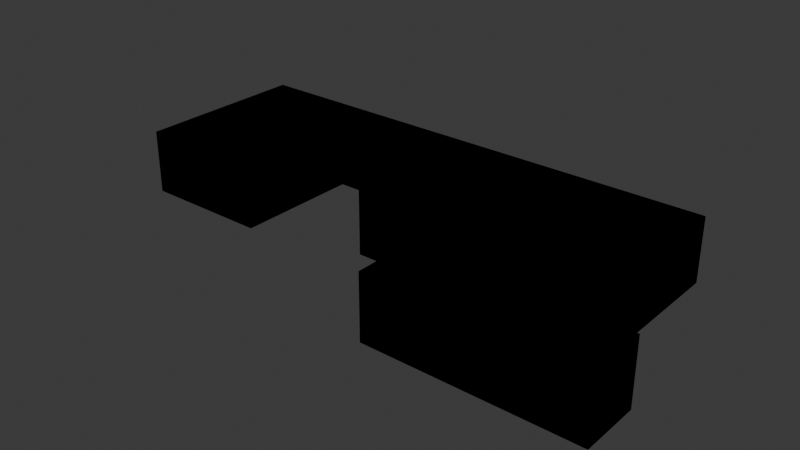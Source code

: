 # Source: testroom.blend  (saved by Blender 4.0.36; exported with 4.5.12 LTS)
import bpy
from mathutils import Matrix  # noqa: F401  (used for matrix-valued properties, if any)

bpy.ops.wm.read_factory_settings(use_empty=True)
scene = bpy.context.scene
scene.name = 'Scene'

# ---- images (referenced by path relative to the original .blend; pixels are not part of the script)
import os
ASSET_DIR = os.environ.get("B2B_ASSET_DIR", "")  # directory of the original .blend (textures are referenced by path, not embedded)
HERE = os.path.dirname(os.path.abspath(__file__))  # packed textures are extracted next to this script under _unpacked/

def load_image(name, relpath, width, height, colorspace="sRGB"):
    """Load a texture the original file referenced (path relative to the .blend, or extracted next to this script)."""
    p = next((c for c in (os.path.join(HERE, relpath), os.path.join(ASSET_DIR, relpath)) if relpath and os.path.exists(c)), "")
    if p:
        img = bpy.data.images.load(p, check_existing=True)
        img.name = name
    else:  # same state as the original file: an image datablock whose file is absent (Cycles renders it pink)
        img = bpy.data.images.new(name, width, height)
        img.source = "FILE"
        img.filepath = "//" + (relpath or name)
    img.colorspace_settings.name = colorspace
    return img
img_second_png = load_image('second.png', '', 1024, 1024, 'sRGB')
img_cutefirst_png = load_image('cutefirst.png', '', 1024, 1024, 'sRGB')

# ---- materials (node trees are filled in below, after node groups)
mat_flat = bpy.data.materials.new('flat')
mat_flat.alpha_threshold = 0.2
mat_flat.use_transparency_overlap = False
mat_flat.show_transparent_back = False
mat_flat.use_backface_culling = True
mat_flat.preview_render_type = 'FLAT'

# ---- node groups
ng_fogblender_off = bpy.data.node_groups.new('FogBlender_Off', 'ShaderNodeTree')
_N = ng_fogblender_off.nodes; _L = ng_fogblender_off.links
ng_calcfog = bpy.data.node_groups.new('CalcFog', 'ShaderNodeTree')
_N = ng_calcfog.nodes; _L = ng_calcfog.links
ng_3_point_lerp = bpy.data.node_groups.new('3 Point Lerp', 'ShaderNodeTree')
_N = ng_3_point_lerp.nodes; _L = ng_3_point_lerp.links
ng_cycle = bpy.data.node_groups.new('Cycle', 'ShaderNodeTree')
_N = ng_cycle.nodes; _L = ng_cycle.links
ng_f3dnoise_nonanimated = bpy.data.node_groups.new('F3DNoise_NonAnimated', 'ShaderNodeTree')
_N = ng_f3dnoise_nonanimated.nodes; _L = ng_f3dnoise_nonanimated.links
ng_uv = bpy.data.node_groups.new('UV', 'ShaderNodeTree')
_N = ng_uv.nodes; _L = ng_uv.links
ng_combinerinputs = bpy.data.node_groups.new('CombinerInputs', 'ShaderNodeTree')
_N = ng_combinerinputs.nodes; _L = ng_combinerinputs.links
ng_output_1cycle_opa = bpy.data.node_groups.new('OUTPUT_1CYCLE_OPA', 'ShaderNodeTree')
_N = ng_output_1cycle_opa.nodes; _L = ng_output_1cycle_opa.links
ng_is_not_i = bpy.data.node_groups.new('Is not i', 'ShaderNodeTree')
_N = ng_is_not_i.nodes; _L = ng_is_not_i.links
ng_uv_basis_0 = bpy.data.node_groups.new('UV Basis 0', 'ShaderNodeTree')
_N = ng_uv_basis_0.nodes; _L = ng_uv_basis_0.links
ng_shdcol_v = bpy.data.node_groups.new('ShdCol_V', 'ShaderNodeTree')
_N = ng_shdcol_v.nodes; _L = ng_shdcol_v.links
ng_texturesettings_advanced = bpy.data.node_groups.new('TextureSettings_Advanced', 'ShaderNodeTree')
_N = ng_texturesettings_advanced.nodes; _L = ng_texturesettings_advanced.links
ng_sceneproperties = bpy.data.node_groups.new('SceneProperties', 'ShaderNodeTree')
_s = ng_sceneproperties.interface.new_socket(name='FogEnable', in_out='OUTPUT', socket_type='NodeSocketFloat')
_s = ng_sceneproperties.interface.new_socket(name='FogColor', in_out='OUTPUT', socket_type='NodeSocketColor')
_s = ng_sceneproperties.interface.new_socket(name='F3D_NearClip', in_out='OUTPUT', socket_type='NodeSocketFloat')
_s = ng_sceneproperties.interface.new_socket(name='F3D_FarClip', in_out='OUTPUT', socket_type='NodeSocketFloat')
_s = ng_sceneproperties.interface.new_socket(name='Blender_Game_Scale', in_out='OUTPUT', socket_type='NodeSocketFloat')
_s = ng_sceneproperties.interface.new_socket(name='FogNear', in_out='OUTPUT', socket_type='NodeSocketFloat')
_s = ng_sceneproperties.interface.new_socket(name='FogFar', in_out='OUTPUT', socket_type='NodeSocketFloat')
_s = ng_sceneproperties.interface.new_socket(name='ShadeColor', in_out='OUTPUT', socket_type='NodeSocketColor')
_s = ng_sceneproperties.interface.new_socket(name='AmbientColor', in_out='OUTPUT', socket_type='NodeSocketColor')
_s = ng_sceneproperties.interface.new_socket(name='LightDirection', in_out='OUTPUT', socket_type='NodeSocketVector')
_N = ng_sceneproperties.nodes; _L = ng_sceneproperties.links
n0 = _N.new('NodeGroupOutput'); n0.name = 'Group Output'; n0.location = (0, 0)
n0.inputs[0].default_value = 1.0
n0.inputs[1].default_value = (1.0, 1.0, 1.0, 1.0)
n0.inputs[2].default_value = 100.0
n0.inputs[3].default_value = 3e+04
n0.inputs[4].default_value = 100.0
n0.inputs[5].default_value = 985.0
n0.inputs[6].default_value = 1000.0
n0.inputs[7].default_value = (1.0, 1.0, 1.0, 1.0)
n0.inputs[8].default_value = (0.5, 0.5, 0.5, 1.0)
n0.inputs[9].default_value = (0.4082, -0.8165, 0.4082)
n0.is_active_output = True

# ---- material node trees
mat_flat.use_nodes = True; mat_flat.node_tree.nodes.clear()
_N = mat_flat.node_tree.nodes; _L = mat_flat.node_tree.links
n0 = _N.new('NodeReroute'); n0.name = 'Reroute.025'; n0.location = (-181, -415)
n0.width = 16
n1 = _N.new('NodeReroute'); n1.name = 'Reroute.021'; n1.location = (-182, -380)
n1.width = 16
n1.socket_idname = 'NodeSocketFloat'
n2 = _N.new('NodeReroute'); n2.name = 'Reroute.010'; n2.location = (745, 316)
n2.width = 16
n2.socket_idname = 'NodeSocketFloat'
n3 = _N.new('NodeReroute'); n3.name = 'Reroute.009'; n3.location = (769, 339)
n3.width = 16
n4 = _N.new('NodeReroute'); n4.name = 'Reroute.017'; n4.location = (815, -160)
n4.width = 16
n4.socket_idname = 'NodeSocketFloat'
n5 = _N.new('NodeReroute'); n5.name = 'Reroute.003'; n5.location = (746, -220)
n5.width = 16
n5.socket_idname = 'NodeSocketFloat'
n6 = _N.new('NodeReroute'); n6.name = 'Reroute.001'; n6.location = (815, 41)
n6.width = 16
n7 = _N.new('NodeReroute'); n7.name = 'Reroute.019'; n7.location = (791, -138)
n7.width = 16
n7.socket_idname = 'NodeSocketFloat'
n8 = _N.new('NodeReroute'); n8.name = 'GlobalFogColor'; n8.location = (768, -116)
n8.label = 'Global Fog Color'
n8.width = 16
n9 = _N.new('NodeReroute'); n9.name = 'Reroute.016'; n9.location = (815, -584)
n9.width = 16
n9.socket_idname = 'NodeSocketFloat'
n10 = _N.new('NodeReroute'); n10.name = 'Combined_C'; n10.location = (526, 84)
n10.label = 'Combined_C'
n10.width = 16
n11 = _N.new('NodeReroute'); n11.name = 'Combined_A'; n11.location = (526, -220)
n11.label = 'Combined_A'
n11.width = 16
n11.socket_idname = 'NodeSocketFloat'
n12 = _N.new('ShaderNodeGroup'); n12.name = 'FogBlender'; n12.location = (854, -6)
n12.node_tree = ng_fogblender_off
n13 = _N.new('NodeReroute'); n13.name = 'Reroute.043'; n13.location = (-193, 204)
n13.width = 16
n13.socket_idname = 'NodeSocketVector'
n14 = _N.new('NodeReroute'); n14.name = 'Reroute.042'; n14.location = (-216, 160)
n14.width = 16
n14.socket_idname = 'NodeSocketVector'
n15 = _N.new('NodeReroute'); n15.name = 'Reroute.011'; n15.location = (-168, 248)
n15.width = 16
n15.socket_idname = 'NodeSocketVector'
n16 = _N.new('NodeReroute'); n16.name = 'Reroute.038'; n16.location = (273, 438)
n16.width = 16
n17 = _N.new('NodeReroute'); n17.name = 'Reroute.037'; n17.location = (251, 416)
n17.width = 16
n17.socket_idname = 'NodeSocketFloat'
n18 = _N.new('NodeReroute'); n18.name = 'Reroute.006'; n18.location = (-80, 600)
n18.width = 16
n18.socket_idname = 'NodeSocketVector'
n19 = _N.new('NodeReroute'); n19.name = 'Reroute.026'; n19.location = (-100, 557)
n19.width = 16
n19.socket_idname = 'NodeSocketVector'
n20 = _N.new('NodeReroute'); n20.name = 'Reroute.027'; n20.location = (-120, 514)
n20.width = 16
n20.socket_idname = 'NodeSocketVector'
n21 = _N.new('NodeReroute'); n21.name = 'Reroute.035'; n21.location = (251, 665)
n21.width = 16
n21.socket_idname = 'NodeSocketFloat'
n22 = _N.new('NodeReroute'); n22.name = 'Reroute.036'; n22.location = (273, 686)
n22.width = 16
n23 = _N.new('NodeReroute'); n23.name = 'Reroute.028'; n23.location = (-267, 439)
n23.width = 16
n23.socket_idname = 'NodeSocketInt'
n24 = _N.new('NodeReroute'); n24.name = 'Reroute.048'; n24.location = (271, 285)
n24.width = 16
n25 = _N.new('NodeReroute'); n25.name = 'Reroute.046'; n25.location = (271, 334)
n25.width = 16
n26 = _N.new('NodeReroute'); n26.name = 'Reroute.047'; n26.location = (249, 264)
n26.width = 16
n26.socket_idname = 'NodeSocketFloat'
n27 = _N.new('NodeReroute'); n27.name = 'Reroute.045'; n27.location = (249, 312)
n27.width = 16
n27.socket_idname = 'NodeSocketFloat'
n28 = _N.new('NodeReroute'); n28.name = 'Reroute.039'; n28.location = (-267, 84)
n28.width = 16
n28.socket_idname = 'NodeSocketInt'
n29 = _N.new('NodeReroute'); n29.name = 'Reroute.052'; n29.location = (-241, 116)
n29.width = 16
n29.socket_idname = 'NodeSocketVector'
n30 = _N.new('NodeReroute'); n30.name = 'Reroute.005'; n30.location = (-168, 834)
n30.width = 16
n30.socket_idname = 'NodeSocketVector'
n31 = _N.new('NodeReroute'); n31.name = 'Reroute.041'; n31.location = (-193, 811)
n31.width = 16
n31.socket_idname = 'NodeSocketVector'
n32 = _N.new('NodeReroute'); n32.name = 'Reroute.040'; n32.location = (-216, 790)
n32.width = 16
n32.socket_idname = 'NodeSocketVector'
n33 = _N.new('NodeReroute'); n33.name = 'Reroute.012'; n33.location = (-267, 747)
n33.width = 16
n33.socket_idname = 'NodeSocketInt'
n34 = _N.new('NodeReroute'); n34.name = 'Reroute.051'; n34.location = (-241, 767)
n34.width = 16
n34.socket_idname = 'NodeSocketVector'
n35 = _N.new('NodeReroute'); n35.name = 'Reroute.013'; n35.location = (-80, 920)
n35.width = 16
n35.socket_idname = 'NodeSocketVector'
n36 = _N.new('NodeReroute'); n36.name = 'Reroute.002'; n36.location = (-100, 898)
n36.width = 16
n36.socket_idname = 'NodeSocketVector'
n37 = _N.new('NodeReroute'); n37.name = 'Reroute.022'; n37.location = (-120, 877)
n37.width = 16
n37.socket_idname = 'NodeSocketVector'
n38 = _N.new('NodeReroute'); n38.name = 'Reroute.049'; n38.location = (-144, 853)
n38.width = 16
n38.socket_idname = 'NodeSocketVector'
n39 = _N.new('NodeReroute'); n39.name = 'Reroute.060'; n39.location = (-314, 391)
n39.width = 16
n39.socket_idname = 'NodeSocketFloat'
n40 = _N.new('NodeReroute'); n40.name = 'Reroute.054'; n40.location = (-314, 701)
n40.width = 16
n40.socket_idname = 'NodeSocketFloat'
n41 = _N.new('NodeReroute'); n41.name = 'Reroute.053'; n41.location = (-292, 723)
n41.width = 16
n41.socket_idname = 'NodeSocketFloat'
n42 = _N.new('NodeReroute'); n42.name = 'Reroute.059'; n42.location = (-292, 414)
n42.width = 16
n42.socket_idname = 'NodeSocketFloat'
n43 = _N.new('NodeReroute'); n43.name = 'Reroute.055'; n43.location = (-337, 679)
n43.width = 16
n43.socket_idname = 'NodeSocketFloat'
n44 = _N.new('NodeReroute'); n44.name = 'Reroute.056'; n44.location = (-358, 657)
n44.width = 16
n44.socket_idname = 'NodeSocketFloat'
n45 = _N.new('NodeReroute'); n45.name = 'Reroute.058'; n45.location = (-337, 61)
n45.width = 16
n45.socket_idname = 'NodeSocketFloat'
n46 = _N.new('NodeReroute'); n46.name = 'Reroute.057'; n46.location = (-358, 39)
n46.width = 16
n46.socket_idname = 'NodeSocketFloat'
n47 = _N.new('NodeReroute'); n47.name = 'Reroute.050'; n47.location = (-144, 470)
n47.width = 16
n47.socket_idname = 'NodeSocketVector'
n48 = _N.new('NodeReroute'); n48.name = 'Reroute.014'; n48.location = (242, 63)
n48.width = 16
n48.socket_idname = 'NodeSocketFloat'
n49 = _N.new('NodeReroute'); n49.name = 'Reroute.008'; n49.location = (242, -327)
n49.width = 16
n49.socket_idname = 'NodeSocketFloat'
n50 = _N.new('ShaderNodeTexImage'); n50.name = 'Tex1_2'; n50.location = (-125, 213)
n50.label = 'Tex1 Sample 2'
n50.width = 140
n50.mute = True
n50.hide = True
n50.image = img_second_png
n50.interpolation = 'Closest'
n51 = _N.new('ShaderNodeTexImage'); n51.name = 'Tex1_3'; n51.location = (-125, 170)
n51.label = 'Tex1 Sample 3'
n51.width = 140
n51.mute = True
n51.hide = True
n51.image = img_second_png
n51.interpolation = 'Closest'
n52 = _N.new('ShaderNodeTexImage'); n52.name = 'Tex1_4'; n52.location = (-125, 126)
n52.label = 'Tex1 Sample 4'
n52.width = 140
n52.mute = True
n52.hide = True
n52.image = img_second_png
n52.interpolation = 'Closest'
n53 = _N.new('NodeReroute'); n53.name = 'Reroute.015'; n53.location = (242, -584)
n53.width = 16
n53.socket_idname = 'NodeSocketFloat'
n54 = _N.new('NodeReroute'); n54.name = 'ShadeColOut'; n54.location = (193, 130)
n54.label = 'Shade Out'
n54.width = 16
n55 = _N.new('NodeReroute'); n55.name = 'AmbientColOut'; n55.location = (217, 100)
n55.label = 'Ambient Out'
n55.width = 16
n56 = _N.new('ShaderNodeGroup'); n56.name = 'CalcFog'; n56.location = (42, -292)
n56.label = 'Calculate Fog'
n56.width = 166
n56.node_tree = ng_calcfog
n57 = _N.new('ShaderNodeOutputMaterial'); n57.name = 'Material Output F3D'; n57.location = (1381, 199)
n57.label = 'Material Output F3D'
n57.target = 'CYCLES'
n58 = _N.new('NodeReroute'); n58.name = 'Cycle C 2'; n58.location = (1044, 41)
n58.width = 16
n59 = _N.new('NodeReroute'); n59.name = 'Cycle 1 A'; n59.location = (745, 62)
n59.width = 16
n59.socket_idname = 'NodeSocketFloat'
n60 = _N.new('NodeReroute'); n60.name = 'Reroute.004'; n60.location = (769, 84)
n60.width = 16
n61 = _N.new('ShaderNodeGroup'); n61.name = '3 Point Lerp.001'; n61.location = (27, 369)
n61.label = '3 Point Lerp'
n61.mute = True
n61.node_tree = ng_3_point_lerp
n62 = _N.new('ShaderNodeGroup'); n62.name = 'Cycle_2'; n62.location = (583, 75)
n62.label = 'Cycle_2'
n62.node_tree = ng_cycle
n62.inputs[0].default_value = (0.0, 0.0, 0.0, 1.0)
n62.inputs[1].default_value = (0.0, 0.0, 0.0, 1.0)
n62.inputs[2].default_value = (0.0, 0.0, 0.0, 1.0)
n62.inputs[4].default_value = 0.0
n62.inputs[5].default_value = 0.0
n62.inputs[6].default_value = 0.0
n63 = _N.new('NodeReroute'); n63.name = 'Reroute.062'; n63.location = (271, -547)
n63.width = 16
n63.socket_idname = 'NodeSocketFloat'
n64 = _N.new('NodeReroute'); n64.name = 'Reroute.061'; n64.location = (271, -726)
n64.width = 16
n64.socket_idname = 'NodeSocketFloat'
n65 = _N.new('ShaderNodeGroup'); n65.name = 'F3DNoiseFactor'; n65.location = (17, -692)
n65.label = 'F3D Noise Factor'
n65.width = 217
n65.node_tree = ng_f3dnoise_nonanimated
n66 = _N.new('NodeReroute'); n66.name = 'Reroute.023'; n66.location = (768, -674)
n66.width = 16
n67 = _N.new('NodeReroute'); n67.name = 'Reroute.020'; n67.location = (791, -648)
n67.width = 16
n67.socket_idname = 'NodeSocketFloat'
n68 = _N.new('NodeReroute'); n68.name = 'Reroute.024'; n68.location = (-181, -674)
n68.width = 16
n69 = _N.new('NodeReroute'); n69.name = 'Reroute.018'; n69.location = (-182, -646)
n69.width = 16
n69.socket_idname = 'NodeSocketFloat'
n70 = _N.new('NodeReroute'); n70.name = 'Reroute.065'; n70.location = (267, 42)
n70.width = 16
n70.socket_idname = 'NodeSocketVector'
n71 = _N.new('NodeReroute'); n71.name = 'FogColor'; n71.location = (-244, -415)
n71.label = 'Fog Color'
n71.width = 16
n72 = _N.new('NodeReroute'); n72.name = 'FogEnable'; n72.location = (-244, -381)
n72.label = 'Enable Fog'
n72.width = 16
n72.socket_idname = 'NodeSocketFloat'
n73 = _N.new('NodeReroute'); n73.name = 'ShadeColor'; n73.location = (-244, -547)
n73.label = 'Shade Color'
n73.width = 16
n74 = _N.new('NodeReroute'); n74.name = 'AmbientColor'; n74.location = (-244, -581)
n74.label = 'Ambient Color'
n74.width = 16
n75 = _N.new('NodeReroute'); n75.name = 'LightDirection'; n75.location = (-244, -613)
n75.label = 'Light Direction'
n75.width = 16
n75.socket_idname = 'NodeSocketVector'
n76 = _N.new('NodeReroute'); n76.name = 'Reroute.033'; n76.location = (-20, -547)
n76.width = 16
n77 = _N.new('NodeReroute'); n77.name = 'Reroute.034'; n77.location = (-2, -581)
n77.width = 16
n78 = _N.new('NodeReroute'); n78.name = 'Reroute.030'; n78.location = (217, -253)
n78.width = 16
n79 = _N.new('NodeReroute'); n79.name = 'Reroute.029'; n79.location = (193, -235)
n79.width = 16
n80 = _N.new('NodeReroute'); n80.name = 'Reroute.031'; n80.location = (-20, -235)
n80.width = 16
n81 = _N.new('NodeReroute'); n81.name = 'Reroute.032'; n81.location = (-2, -253)
n81.width = 16
n82 = _N.new('NodeReroute'); n82.name = 'Reroute'; n82.location = (21, -613)
n82.width = 16
n82.socket_idname = 'NodeSocketVector'
n83 = _N.new('NodeReroute'); n83.name = 'Reroute.007'; n83.location = (21, -273)
n83.width = 16
n83.socket_idname = 'NodeSocketVector'
n84 = _N.new('NodeReroute'); n84.name = 'Reroute.064'; n84.location = (267, -273)
n84.width = 16
n84.socket_idname = 'NodeSocketVector'
n85 = _N.new('ShaderNodeGroup'); n85.name = 'UV'; n85.location = (-987, 408)
n85.width = 165
n85.node_tree = ng_uv
n86 = _N.new('ShaderNodeGroup'); n86.name = 'CombinerInputs'; n86.location = (296, 3)
n86.node_tree = ng_combinerinputs
n86.inputs[0].default_value = (0.9999, 1.0, 1.0, 1.0)
n86.inputs[1].default_value = 1.0
n86.inputs[2].default_value = (0.9999, 1.0, 1.0, 1.0)
n86.inputs[3].default_value = 1.0
n86.inputs[4].default_value = (1.0, 1.0, 1.0, 1.0)
n86.inputs[5].default_value = (0.0, 0.0, 0.0, 1.0)
n86.inputs[6].default_value = 0.0
n86.inputs[7].default_value = 0.0
n86.inputs[8].default_value = 0.4471
n86.inputs[9].default_value = 0.1647
n87 = _N.new('ShaderNodeGroup'); n87.name = 'OUTPUT'; n87.location = (1116, 175)
n87.width = 219
n87.node_tree = ng_output_1cycle_opa
n88 = _N.new('ShaderNodeGroup'); n88.name = 'Tex1_I'; n88.location = (295, 396)
n88.label = 'Tex1_I'
n88.mute = True
n88.node_tree = ng_is_not_i
n89 = _N.new('ShaderNodeTexImage'); n89.name = 'Tex0_4'; n89.location = (-63, 479)
n89.label = 'Tex0 Sample 4'
n89.width = 140
n89.mute = True
n89.hide = True
n89.image = img_cutefirst_png
n89.interpolation = 'Closest'
n90 = _N.new('ShaderNodeTexImage'); n90.name = 'Tex0_3'; n90.location = (-63, 524)
n90.label = 'Tex0 Sample 3'
n90.width = 140
n90.mute = True
n90.hide = True
n90.image = img_cutefirst_png
n90.interpolation = 'Closest'
n91 = _N.new('ShaderNodeTexImage'); n91.name = 'Tex0_2'; n91.location = (-62, 567)
n91.label = 'Tex0 Sample 2'
n91.width = 140
n91.mute = True
n91.hide = True
n91.image = img_cutefirst_png
n91.interpolation = 'Closest'
n92 = _N.new('ShaderNodeTexImage'); n92.name = 'Tex0_1'; n92.location = (-61, 610)
n92.label = 'Tex0'
n92.width = 140
n92.mute = True
n92.hide = True
n92.image = img_cutefirst_png
n92.interpolation = 'Closest'
n93 = _N.new('ShaderNodeGroup'); n93.name = 'UV Basis'; n93.location = (-787, 638)
n93.width = 164
n93.node_tree = ng_uv_basis_0
n93.inputs[1].default_value = 32
n93.inputs[2].default_value = 32
n93.inputs[3].default_value = 32
n93.inputs[4].default_value = 32
n93.inputs[5].default_value = 0.055
n93.inputs[6].default_value = 0.055
n93.inputs[7].default_value = 1
n94 = _N.new('ShaderNodeGroup'); n94.name = 'Shade Color'; n94.location = (296, 241)
n94.label = 'Shade Color'
n94.width = 139
n94.node_tree = ng_shdcol_v
n94.inputs[0].default_value = (0.9999, 1.0, 1.0, 1.0)
n94.inputs[1].default_value = (0.4999, 0.5, 0.5, 1.0)
n94.inputs[2].default_value = 0
n95 = _N.new('ShaderNodeGroup'); n95.name = 'TextureSettings'; n95.location = (-575, 956)
n95.width = 189
n95.mute = True
n95.node_tree = ng_texturesettings_advanced
n95.inputs[4].default_value = 0.0
n95.inputs[9].default_value = 0.0
n95.inputs[10].default_value = 0
n95.inputs[11].default_value = 5
n95.inputs[12].default_value = 0.0
n95.inputs[13].default_value = 63.0
n95.inputs[14].default_value = 0
n95.inputs[15].default_value = 5
n95.inputs[16].default_value = -18.6
n95.inputs[17].default_value = 63.0
n95.inputs[18].default_value = 0.0
n95.inputs[19].default_value = 0
n95.inputs[20].default_value = 0.0
n95.inputs[21].default_value = 63.0
n95.inputs[22].default_value = 5
n95.inputs[23].default_value = 0
n95.inputs[24].default_value = 0.0
n95.inputs[25].default_value = 31.0
n95.inputs[26].default_value = 5
n95.inputs[27].default_value = 0.0
n95.inputs[28].default_value = 1
n95.inputs[29].default_value = 1
n95.inputs[30].default_value = 0
n95.inputs[31].default_value = 0
n95.inputs[32].default_value = 0.0
n95.inputs[33].default_value = 0
n95.inputs[34].default_value = 0
n95.inputs[35].default_value = 0
n95.inputs[36].default_value = 0
n95.inputs[37].default_value = 0.0
n95.inputs[38].default_value = 1
n96 = _N.new('ShaderNodeTexImage'); n96.name = 'Tex1_1'; n96.location = (-124, 258)
n96.label = 'Tex1'
n96.width = 140
n96.mute = True
n96.hide = True
n96.image = img_second_png
n96.interpolation = 'Closest'
n97 = _N.new('ShaderNodeGroup'); n97.name = 'Cycle_1'; n97.location = (583, 374)
n97.label = 'Cycle_1'
n97.node_tree = ng_cycle
n97.inputs[0].default_value = (0.0, 0.0, 0.0, 1.0)
n97.inputs[1].default_value = (0.0, 0.0, 0.0, 1.0)
n97.inputs[2].default_value = (0.0, 0.0, 0.0, 1.0)
n97.inputs[4].default_value = 0.0
n97.inputs[5].default_value = 0.0
n97.inputs[6].default_value = 0.0
n98 = _N.new('ShaderNodeGroup'); n98.name = 'Tex0_I'; n98.location = (296, 549)
n98.label = 'Tex0_I'
n98.mute = True
n98.node_tree = ng_is_not_i
n99 = _N.new('ShaderNodeGroup'); n99.name = '3 Point Lerp'; n99.location = (88, 722)
n99.label = '3 Point Lerp'
n99.mute = True
n99.node_tree = ng_3_point_lerp
n100 = _N.new('ShaderNodeGroup'); n100.name = 'SceneProperties'; n100.location = (-420, -360)
n100.node_tree = ng_sceneproperties
n101 = _N.new('ShaderNodeOutputMaterial'); n101.name = 'Material Output'; n101.location = (0, 0)
n101.target = 'EEVEE'
n102 = _N.new('ShaderNodeMixShader'); n102.name = 'Mix Shader'; n102.location = (0, 0)
n102.label = 'Disable Shadow'
n102.hide = True
n103 = _N.new('ShaderNodeLightPath'); n103.name = 'Light Path'; n103.location = (0, 0)
n103.hide = True
n104 = _N.new('ShaderNodeBsdfTransparent'); n104.name = 'Transparent BSDF'; n104.location = (0, 0)
n104.hide = True
_L.new(n60.outputs[0], n10.inputs[0])
_L.new(n5.outputs[0], n11.inputs[0])
_L.new(n59.outputs[0], n5.inputs[0])
_L.new(n97.outputs[0], n3.inputs[0])
_L.new(n62.outputs[0], n6.inputs[0])
_L.new(n60.outputs[0], n87.inputs[0])
_L.new(n59.outputs[0], n87.inputs[1])
_L.new(n24.outputs[0], n88.inputs[0])
_L.new(n62.outputs[1], n87.inputs[3])
_L.new(n3.outputs[0], n60.inputs[0])
_L.new(n97.outputs[1], n2.inputs[0])
_L.new(n2.outputs[0], n59.inputs[0])
_L.new(n95.outputs[0], n35.inputs[0])
_L.new(n18.outputs[0], n92.inputs[0])
_L.new(n15.outputs[0], n96.inputs[0])
_L.new(n35.outputs[0], n18.inputs[0])
_L.new(n58.outputs[0], n87.inputs[2])
_L.new(n6.outputs[0], n12.inputs[0])
_L.new(n12.outputs[0], n58.inputs[0])
_L.new(n85.outputs[0], n93.inputs[0])
_L.new(n93.outputs[0], n95.inputs[0])
_L.new(n93.outputs[1], n95.inputs[1])
_L.new(n93.outputs[2], n95.inputs[2])
_L.new(n93.outputs[3], n95.inputs[3])
_L.new(n93.outputs[5], n95.inputs[5])
_L.new(n93.outputs[6], n95.inputs[6])
_L.new(n93.outputs[7], n95.inputs[7])
_L.new(n93.outputs[8], n95.inputs[8])
_L.new(n56.outputs[0], n49.inputs[0])
_L.new(n49.outputs[0], n48.inputs[0])
_L.new(n49.outputs[0], n53.inputs[0])
_L.new(n53.outputs[0], n9.inputs[0])
_L.new(n9.outputs[0], n4.inputs[0])
_L.new(n4.outputs[0], n12.inputs[3])
_L.new(n48.outputs[0], n94.inputs[3])
_L.new(n7.outputs[0], n12.inputs[2])
_L.new(n1.outputs[0], n69.inputs[0])
_L.new(n67.outputs[0], n7.inputs[0])
_L.new(n69.outputs[0], n67.inputs[0])
_L.new(n72.outputs[0], n1.inputs[0])
_L.new(n8.outputs[0], n12.inputs[1])
_L.new(n66.outputs[0], n8.inputs[0])
_L.new(n68.outputs[0], n66.inputs[0])
_L.new(n0.outputs[0], n68.inputs[0])
_L.new(n71.outputs[0], n0.inputs[0])
_L.new(n1.outputs[0], n56.inputs[0])
_L.new(n79.outputs[0], n54.inputs[0])
_L.new(n78.outputs[0], n55.inputs[0])
_L.new(n80.outputs[0], n79.inputs[0])
_L.new(n81.outputs[0], n78.inputs[0])
_L.new(n76.outputs[0], n80.inputs[0])
_L.new(n77.outputs[0], n81.inputs[0])
_L.new(n73.outputs[0], n76.inputs[0])
_L.new(n74.outputs[0], n77.inputs[0])
_L.new(n87.outputs[0], n57.inputs[0])
_L.new(n19.outputs[0], n91.inputs[0])
_L.new(n20.outputs[0], n90.inputs[0])
_L.new(n23.outputs[0], n99.inputs[8])
_L.new(n95.outputs[1], n36.inputs[0])
_L.new(n95.outputs[4], n30.inputs[0])
_L.new(n95.outputs[2], n37.inputs[0])
_L.new(n36.outputs[0], n19.inputs[0])
_L.new(n37.outputs[0], n20.inputs[0])
_L.new(n90.outputs[0], n99.inputs[4])
_L.new(n91.outputs[0], n99.inputs[2])
_L.new(n92.outputs[0], n99.inputs[0])
_L.new(n91.outputs[1], n99.inputs[3])
_L.new(n90.outputs[1], n99.inputs[5])
_L.new(n16.outputs[0], n98.inputs[0])
_L.new(n17.outputs[0], n98.inputs[1])
_L.new(n92.outputs[1], n99.inputs[1])
_L.new(n30.outputs[0], n15.inputs[0])
_L.new(n95.outputs[8], n33.inputs[0])
_L.new(n33.outputs[0], n23.inputs[0])
_L.new(n99.outputs[1], n21.inputs[0])
_L.new(n99.outputs[0], n22.inputs[0])
_L.new(n21.outputs[0], n17.inputs[0])
_L.new(n22.outputs[0], n16.inputs[0])
_L.new(n96.outputs[0], n61.inputs[0])
_L.new(n96.outputs[1], n61.inputs[1])
_L.new(n26.outputs[0], n88.inputs[1])
_L.new(n50.outputs[0], n61.inputs[2])
_L.new(n50.outputs[1], n61.inputs[3])
_L.new(n51.outputs[0], n61.inputs[4])
_L.new(n51.outputs[1], n61.inputs[5])
_L.new(n13.outputs[0], n50.inputs[0])
_L.new(n14.outputs[0], n51.inputs[0])
_L.new(n28.outputs[0], n61.inputs[8])
_L.new(n23.outputs[0], n28.inputs[0])
_L.new(n95.outputs[6], n32.inputs[0])
_L.new(n95.outputs[5], n31.inputs[0])
_L.new(n32.outputs[0], n14.inputs[0])
_L.new(n31.outputs[0], n13.inputs[0])
_L.new(n61.outputs[1], n27.inputs[0])
_L.new(n61.outputs[0], n25.inputs[0])
_L.new(n27.outputs[0], n26.inputs[0])
_L.new(n25.outputs[0], n24.inputs[0])
_L.new(n39.outputs[0], n99.inputs[10])
_L.new(n45.outputs[0], n61.inputs[9])
_L.new(n89.outputs[0], n99.inputs[6])
_L.new(n89.outputs[1], n99.inputs[7])
_L.new(n42.outputs[0], n99.inputs[9])
_L.new(n47.outputs[0], n89.inputs[0])
_L.new(n95.outputs[3], n38.inputs[0])
_L.new(n38.outputs[0], n47.inputs[0])
_L.new(n52.outputs[0], n61.inputs[6])
_L.new(n52.outputs[1], n61.inputs[7])
_L.new(n29.outputs[0], n52.inputs[0])
_L.new(n46.outputs[0], n61.inputs[10])
_L.new(n95.outputs[7], n34.inputs[0])
_L.new(n34.outputs[0], n29.inputs[0])
_L.new(n95.outputs[9], n41.inputs[0])
_L.new(n95.outputs[10], n40.inputs[0])
_L.new(n95.outputs[11], n43.inputs[0])
_L.new(n95.outputs[12], n44.inputs[0])
_L.new(n44.outputs[0], n46.inputs[0])
_L.new(n43.outputs[0], n45.inputs[0])
_L.new(n41.outputs[0], n42.inputs[0])
_L.new(n40.outputs[0], n39.inputs[0])
_L.new(n63.outputs[0], n86.inputs[10])
_L.new(n64.outputs[0], n63.inputs[0])
_L.new(n65.outputs[0], n64.inputs[0])
_L.new(n70.outputs[0], n94.inputs[4])
_L.new(n75.outputs[0], n82.inputs[0])
_L.new(n82.outputs[0], n83.inputs[0])
_L.new(n83.outputs[0], n84.inputs[0])
_L.new(n84.outputs[0], n70.inputs[0])
_L.new(n100.outputs[0], n72.inputs[0])
_L.new(n100.outputs[1], n71.inputs[0])
_L.new(n100.outputs[5], n56.inputs[4])
_L.new(n100.outputs[6], n56.inputs[5])
_L.new(n100.outputs[4], n56.inputs[3])
_L.new(n100.outputs[2], n56.inputs[1])
_L.new(n100.outputs[3], n56.inputs[2])
_L.new(n100.outputs[7], n73.inputs[0])
_L.new(n100.outputs[8], n74.inputs[0])
_L.new(n100.outputs[9], n75.inputs[0])
_L.new(n94.outputs[0], n97.inputs[3])
_L.new(n86.outputs[2], n97.inputs[7])
_L.new(n94.outputs[0], n62.inputs[3])
_L.new(n86.outputs[2], n62.inputs[7])
_L.new(n87.outputs[0], n102.inputs[1])
_L.new(n102.outputs[0], n101.inputs[0])
_L.new(n103.outputs[1], n102.inputs[0])
_L.new(n104.outputs[0], n102.inputs[2])
n57.is_active_output = True

# ---- world
world_world = bpy.data.worlds.new('World'); scene.world = world_world
world_world.use_nodes = True; world_world.node_tree.nodes.clear()
_N = world_world.node_tree.nodes; _L = world_world.node_tree.links
n0 = _N.new('ShaderNodeOutputWorld'); n0.name = 'World Output'; n0.location = (300, 300)
n1 = _N.new('ShaderNodeBackground'); n1.name = 'Background'; n1.location = (10, 300)
n1.inputs[0].default_value = (0.05088, 0.05088, 0.05088, 1.0)
_L.new(n1.outputs[0], n0.inputs[0])
n0.is_active_output = True
world_world.color = (0.05088, 0.05088, 0.05088)
world_world.use_sun_shadow = False
world_world.sun_shadow_jitter_overblur = 0.0

# ---- meshes
me_walls = bpy.data.meshes.new('Walls')
me_walls.from_pydata([(-2.719, -2.486, 0.0), (-2.719, -2.486, 2.324), (-2.719, 0.8671, 0.0), (-2.719, 0.8671, 2.324), (0.6334, -2.486, 0.0), (0.6334, -2.486, 2.324), (0.6334, 0.8671, 0.0), (0.6334, 0.8671, 2.324), (0.6334, -0.39, 0.0), (0.6334, 0.5041, 1.961), (0.6334, 0.5041, 0.0), (0.6334, -0.39, 1.961), (8.257, -4.268, 0.0), (0.7561, 0.5041, 1.961), (0.7561, 0.5041, 0.0), (0.7561, -0.39, 1.961), (0.7561, -6.394, 0.0), (0.7561, -6.394, 2.324), (0.7561, 1.143, 0.0), (0.7561, 1.143, 2.324), (0.7561, -0.39, 0.0), (8.257, -4.268, 2.324), (8.257, -6.394, 2.324), (8.257, -6.394, 0.0), (6.561, -4.268, 0.0), (6.561, -4.268, 2.324), (6.561, 2.835, 0.0), (6.561, 2.835, 2.324), (-11.47, 2.835, 0.0), (-11.47, 2.835, 2.324), (-11.47, -3.483, 0.0), (-11.47, -3.483, 2.324), (-6.803, -3.483, 0.0), (-6.803, -3.483, 2.324), (-6.803, 1.143, 0.0), (-6.803, 1.143, 2.324)], [], [(2, 1, 0), (6, 3, 2), (11, 20, 8), (0, 5, 4), (15, 13, 19), (11, 5, 7), (10, 13, 9), (9, 15, 11), (17, 23, 16), (22, 12, 23), (21, 24, 12), (25, 26, 24), (27, 28, 26), (29, 30, 28), (31, 32, 30), (33, 34, 32), (35, 18, 34), (2, 3, 1), (6, 7, 3), (11, 15, 20), (0, 1, 5), (17, 16, 15), (16, 20, 15), (14, 18, 13), (18, 19, 13), (17, 15, 19), (11, 8, 4), (7, 6, 9), (6, 10, 9), (11, 4, 5), (7, 9, 11), (10, 14, 13), (9, 13, 15), (17, 22, 23), (22, 21, 12), (21, 25, 24), (25, 27, 26), (27, 29, 28), (29, 31, 30), (31, 33, 32), (33, 35, 34), (35, 19, 18)])
_uv = me_walls.uv_layers.new(name='UVMap')
_uv.uv.foreach_set('vector', [0.375, 0.25, 0.625, 0.0, 0.375, 0.0, 0.375, 0.5, 0.625, 0.25, 0.375, 0.25, 0.5859, 0.7229, 0.4141, 0.7229, 0.4141, 0.7229, 0.375, 1.0, 0.625, 0.75, 0.375, 0.75, 0.5859, 0.7229, 0.5859, 0.5271, 0.625, 0.5, 0.5859, 0.7229, 0.625, 0.75, 0.625, 0.5, 0.4141, 0.5271, 0.5859, 0.5271, 0.5859, 0.5271, 0.5859, 0.5271, 0.5859, 0.7229, 0.5859, 0.7229, 0.625, 0.75, 0.375, 0.75, 0.375, 0.75, 0.625, 0.75, 0.375, 0.75, 0.375, 0.75, 0.625, 0.75, 0.375, 0.75, 0.375, 0.75, 0.625, 0.75, 0.375, 0.75, 0.375, 0.75, 0.625, 0.75, 0.375, 0.75, 0.375, 0.75, 0.625, 0.75, 0.375, 0.75, 0.375, 0.75, 0.625, 0.75, 0.375, 0.75, 0.375, 0.75, 0.625, 0.75, 0.375, 0.75, 0.375, 0.75, 0.625, 0.75, 0.375, 0.75, 0.375, 0.75, 0.375, 0.25, 0.625, 0.25, 0.625, 0.0, 0.375, 0.5, 0.625, 0.5, 0.625, 0.25, 0.5859, 0.7229, 0.5859, 0.7229, 0.4141, 0.7229, 0.375, 1.0, 0.625, 1.0, 0.625, 0.75, 0.625, 0.75, 0.375, 0.75, 0.5859, 0.7229, 0.375, 0.75, 0.4141, 0.7229, 0.5859, 0.7229, 0.4141, 0.5271, 0.375, 0.5, 0.5859, 0.5271, 0.375, 0.5, 0.625, 0.5, 0.5859, 0.5271, 0.625, 0.75, 0.5859, 0.7229, 0.625, 0.5, 0.5859, 0.7229, 0.4141, 0.7229, 0.375, 0.75, 0.625, 0.5, 0.375, 0.5, 0.5859, 0.5271, 0.375, 0.5, 0.4141, 0.5271, 0.5859, 0.5271, 0.5859, 0.7229, 0.375, 0.75, 0.625, 0.75, 0.625, 0.5, 0.5859, 0.5271, 0.5859, 0.7229, 0.4141, 0.5271, 0.4141, 0.5271, 0.5859, 0.5271, 0.5859, 0.5271, 0.5859, 0.5271, 0.5859, 0.7229, 0.625, 0.75, 0.625, 0.75, 0.375, 0.75, 0.625, 0.75, 0.625, 0.75, 0.375, 0.75, 0.625, 0.75, 0.625, 0.75, 0.375, 0.75, 0.625, 0.75, 0.625, 0.75, 0.375, 0.75, 0.625, 0.75, 0.625, 0.75, 0.375, 0.75, 0.625, 0.75, 0.625, 0.75, 0.375, 0.75, 0.625, 0.75, 0.625, 0.75, 0.375, 0.75, 0.625, 0.75, 0.625, 0.75, 0.375, 0.75, 0.625, 0.75, 0.625, 0.75, 0.375, 0.75])
_ca = me_walls.color_attributes.new('Col', 'FLOAT_COLOR', 'CORNER')
_ca.data.foreach_set('color', [0.5496, 0.5444, 0.1066, 1.0, 1.0, 0.9921, 0.2682, 1.0, 0.5496, 0.5444, 0.1066, 1.0, 0.5496, 0.5444, 0.1066, 1.0, 1.0, 0.9921, 0.2651, 1.0, 0.5496, 0.5444, 0.1066, 1.0, 0.9298, 0.9221, 0.2403, 1.0, 0.62, 0.6143, 0.1313, 1.0, 0.62, 0.6143, 0.1313, 1.0, 0.5496, 0.5444, 0.1066, 1.0, 1.0, 0.9921, 0.2651, 1.0, 0.5496, 0.5444, 0.1066, 1.0, 0.9298, 0.9221, 0.2403, 1.0, 0.9298, 0.9221, 0.2403, 1.0, 1.0, 0.9921, 0.2651, 1.0, 0.9298, 0.9221, 0.2403, 1.0, 1.0, 0.9921, 0.2651, 1.0, 1.0, 0.9921, 0.2651, 1.0, 0.62, 0.6143, 0.1313, 1.0, 0.9298, 0.9221, 0.2403, 1.0, 0.9298, 0.9221, 0.2403, 1.0, 0.9298, 0.9221, 0.2403, 1.0, 0.9298, 0.9221, 0.2403, 1.0, 0.9298, 0.9221, 0.2403, 1.0, 1.0, 0.9921, 0.2651, 1.0, 0.5496, 0.5444, 0.1066, 1.0, 0.5496, 0.5444, 0.1066, 1.0, 1.0, 0.9921, 0.2651, 1.0, 0.5496, 0.5444, 0.1066, 1.0, 0.5496, 0.5444, 0.1066, 1.0, 1.0, 0.9921, 0.2651, 1.0, 0.5496, 0.5444, 0.1066, 1.0, 0.5496, 0.5444, 0.1066, 1.0, 1.0, 0.9921, 0.2651, 1.0, 0.5496, 0.5444, 0.1066, 1.0, 0.5496, 0.5444, 0.1066, 1.0, 1.0, 0.9921, 0.2651, 1.0, 0.5496, 0.5444, 0.1066, 1.0, 0.5496, 0.5444, 0.1066, 1.0, 1.0, 0.9921, 0.2651, 1.0, 0.5496, 0.5444, 0.1066, 1.0, 0.5496, 0.5444, 0.1066, 1.0, 1.0, 0.9921, 0.2651, 1.0, 0.5496, 0.5444, 0.1066, 1.0, 0.5496, 0.5444, 0.1066, 1.0, 1.0, 0.9921, 0.2651, 1.0, 0.5496, 0.5444, 0.1066, 1.0, 0.5496, 0.5444, 0.1066, 1.0, 1.0, 0.9921, 0.2651, 1.0, 0.5496, 0.5444, 0.1066, 1.0, 0.5496, 0.5444, 0.1066, 1.0, 0.5496, 0.5444, 0.1066, 1.0, 1.0, 0.9921, 0.2651, 1.0, 1.0, 0.9921, 0.2682, 1.0, 0.5496, 0.5444, 0.1066, 1.0, 1.0, 0.9921, 0.2651, 1.0, 1.0, 0.9921, 0.2651, 1.0, 0.9298, 0.9221, 0.2403, 1.0, 0.9298, 0.9221, 0.2403, 1.0, 0.62, 0.6143, 0.1313, 1.0, 0.5496, 0.5444, 0.1066, 1.0, 1.0, 0.9921, 0.2682, 1.0, 1.0, 0.9921, 0.2651, 1.0, 1.0, 0.9921, 0.2651, 1.0, 0.5496, 0.5444, 0.1066, 1.0, 0.9298, 0.9221, 0.2403, 1.0, 0.5496, 0.5444, 0.1066, 1.0, 0.62, 0.6143, 0.1313, 1.0, 0.9298, 0.9221, 0.2403, 1.0, 0.62, 0.6143, 0.1313, 1.0, 0.5496, 0.5444, 0.1066, 1.0, 0.9298, 0.9221, 0.2403, 1.0, 0.5496, 0.5444, 0.1066, 1.0, 1.0, 0.9921, 0.2651, 1.0, 0.9298, 0.9221, 0.2403, 1.0, 1.0, 0.9921, 0.2651, 1.0, 0.9298, 0.9221, 0.2403, 1.0, 1.0, 0.9921, 0.2651, 1.0, 0.9298, 0.9221, 0.2403, 1.0, 0.62, 0.6143, 0.1313, 1.0, 0.5496, 0.5444, 0.1066, 1.0, 1.0, 0.9921, 0.2651, 1.0, 0.5496, 0.5444, 0.1066, 1.0, 0.9298, 0.9221, 0.2403, 1.0, 0.5496, 0.5444, 0.1066, 1.0, 0.62, 0.6143, 0.1313, 1.0, 0.9298, 0.9221, 0.2403, 1.0, 0.9298, 0.9221, 0.2403, 1.0, 0.5496, 0.5444, 0.1066, 1.0, 1.0, 0.9921, 0.2651, 1.0, 1.0, 0.9921, 0.2651, 1.0, 0.9298, 0.9221, 0.2403, 1.0, 0.9298, 0.9221, 0.2403, 1.0, 0.62, 0.6143, 0.1313, 1.0, 0.62, 0.6143, 0.1313, 1.0, 0.9298, 0.9221, 0.2403, 1.0, 0.9298, 0.9221, 0.2403, 1.0, 0.9298, 0.9221, 0.2403, 1.0, 0.9298, 0.9221, 0.2403, 1.0, 1.0, 0.9921, 0.2651, 1.0, 1.0, 0.9921, 0.2651, 1.0, 0.5496, 0.5444, 0.1066, 1.0, 1.0, 0.9921, 0.2651, 1.0, 1.0, 0.9921, 0.2651, 1.0, 0.5496, 0.5444, 0.1066, 1.0, 1.0, 0.9921, 0.2651, 1.0, 1.0, 0.9921, 0.2651, 1.0, 0.5496, 0.5444, 0.1066, 1.0, 1.0, 0.9921, 0.2651, 1.0, 1.0, 0.9921, 0.2651, 1.0, 0.5496, 0.5444, 0.1066, 1.0, 1.0, 0.9921, 0.2651, 1.0, 1.0, 0.9921, 0.2651, 1.0, 0.5496, 0.5444, 0.1066, 1.0, 1.0, 0.9921, 0.2651, 1.0, 1.0, 0.9921, 0.2651, 1.0, 0.5496, 0.5444, 0.1066, 1.0, 1.0, 0.9921, 0.2651, 1.0, 1.0, 0.9921, 0.2651, 1.0, 0.5496, 0.5444, 0.1066, 1.0, 1.0, 0.9921, 0.2651, 1.0, 1.0, 0.9921, 0.2651, 1.0, 0.5496, 0.5444, 0.1066, 1.0, 1.0, 0.9921, 0.2651, 1.0, 1.0, 0.9921, 0.2651, 1.0, 0.5496, 0.5444, 0.1066, 1.0])
_ca = me_walls.color_attributes.new('Alpha', 'FLOAT_COLOR', 'CORNER')
_ca.data.foreach_set('color', [1.0, 1.0, 1.0, 1.0, 1.0, 1.0, 1.0, 1.0, 1.0, 1.0, 1.0, 1.0, 1.0, 1.0, 1.0, 1.0, 1.0, 1.0, 1.0, 1.0, 1.0, 1.0, 1.0, 1.0, 1.0, 1.0, 1.0, 1.0, 1.0, 1.0, 1.0, 1.0, 1.0, 1.0, 1.0, 1.0, 1.0, 1.0, 1.0, 1.0, 1.0, 1.0, 1.0, 1.0, 1.0, 1.0, 1.0, 1.0, 1.0, 1.0, 1.0, 1.0, 1.0, 1.0, 1.0, 1.0, 1.0, 1.0, 1.0, 1.0, 1.0, 1.0, 1.0, 1.0, 1.0, 1.0, 1.0, 1.0, 1.0, 1.0, 1.0, 1.0, 1.0, 1.0, 1.0, 1.0, 1.0, 1.0, 1.0, 1.0, 1.0, 1.0, 1.0, 1.0, 1.0, 1.0, 1.0, 1.0, 1.0, 1.0, 1.0, 1.0, 1.0, 1.0, 1.0, 1.0, 1.0, 1.0, 1.0, 1.0, 1.0, 1.0, 1.0, 1.0, 1.0, 1.0, 1.0, 1.0, 1.0, 1.0, 1.0, 1.0, 1.0, 1.0, 1.0, 1.0, 1.0, 1.0, 1.0, 1.0, 1.0, 1.0, 1.0, 1.0, 1.0, 1.0, 1.0, 1.0, 1.0, 1.0, 1.0, 1.0, 1.0, 1.0, 1.0, 1.0, 1.0, 1.0, 1.0, 1.0, 1.0, 1.0, 1.0, 1.0, 1.0, 1.0, 1.0, 1.0, 1.0, 1.0, 1.0, 1.0, 1.0, 1.0, 1.0, 1.0, 1.0, 1.0, 1.0, 1.0, 1.0, 1.0, 1.0, 1.0, 1.0, 1.0, 1.0, 1.0, 1.0, 1.0, 1.0, 1.0, 1.0, 1.0, 1.0, 1.0, 1.0, 1.0, 1.0, 1.0, 1.0, 1.0, 1.0, 1.0, 1.0, 1.0, 1.0, 1.0, 1.0, 1.0, 1.0, 1.0, 1.0, 1.0, 1.0, 1.0, 1.0, 1.0, 1.0, 1.0, 1.0, 1.0, 1.0, 1.0, 1.0, 1.0, 1.0, 1.0, 1.0, 1.0, 1.0, 1.0, 1.0, 1.0, 1.0, 1.0, 1.0, 1.0, 1.0, 1.0, 1.0, 1.0, 1.0, 1.0, 1.0, 1.0, 1.0, 1.0, 1.0, 1.0, 1.0, 1.0, 1.0, 1.0, 1.0, 1.0, 1.0, 1.0, 1.0, 1.0, 1.0, 1.0, 1.0, 1.0, 1.0, 1.0, 1.0, 1.0, 1.0, 1.0, 1.0, 1.0, 1.0, 1.0, 1.0, 1.0, 1.0, 1.0, 1.0, 1.0, 1.0, 1.0, 1.0, 1.0, 1.0, 1.0, 1.0, 1.0, 1.0, 1.0, 1.0, 1.0, 1.0, 1.0, 1.0, 1.0, 1.0, 1.0, 1.0, 1.0, 1.0, 1.0, 1.0, 1.0, 1.0, 1.0, 1.0, 1.0, 1.0, 1.0, 1.0, 1.0, 1.0, 1.0, 1.0, 1.0, 1.0, 1.0, 1.0, 1.0, 1.0, 1.0, 1.0, 1.0, 1.0, 1.0, 1.0, 1.0, 1.0, 1.0, 1.0, 1.0, 1.0, 1.0, 1.0, 1.0, 1.0, 1.0, 1.0, 1.0, 1.0, 1.0, 1.0, 1.0, 1.0, 1.0, 1.0, 1.0, 1.0, 1.0, 1.0, 1.0, 1.0, 1.0, 1.0, 1.0, 1.0, 1.0, 1.0, 1.0, 1.0, 1.0, 1.0, 1.0, 1.0, 1.0, 1.0, 1.0, 1.0, 1.0, 1.0, 1.0, 1.0, 1.0, 1.0, 1.0, 1.0, 1.0, 1.0, 1.0, 1.0, 1.0, 1.0, 1.0, 1.0, 1.0, 1.0, 1.0, 1.0, 1.0, 1.0, 1.0, 1.0, 1.0, 1.0, 1.0, 1.0, 1.0, 1.0, 1.0, 1.0, 1.0, 1.0, 1.0, 1.0, 1.0, 1.0, 1.0, 1.0, 1.0, 1.0, 1.0, 1.0, 1.0, 1.0, 1.0, 1.0, 1.0, 1.0, 1.0, 1.0, 1.0, 1.0, 1.0, 1.0, 1.0, 1.0, 1.0, 1.0, 1.0, 1.0, 1.0, 1.0, 1.0, 1.0, 1.0, 1.0, 1.0, 1.0, 1.0, 1.0, 1.0, 1.0, 1.0, 1.0, 1.0, 1.0, 1.0, 1.0, 1.0, 1.0, 1.0, 1.0, 1.0, 1.0, 1.0, 1.0, 1.0, 1.0, 1.0, 1.0, 1.0, 1.0, 1.0, 1.0, 1.0, 1.0, 1.0, 1.0, 1.0, 1.0, 1.0, 1.0, 1.0, 1.0, 1.0, 1.0, 1.0, 1.0, 1.0, 1.0, 1.0, 1.0, 1.0, 1.0, 1.0, 1.0, 1.0, 1.0, 1.0, 1.0, 1.0, 1.0, 1.0, 1.0, 1.0, 1.0, 1.0, 1.0, 1.0, 1.0, 1.0, 1.0, 1.0, 1.0, 1.0, 1.0, 1.0, 1.0, 1.0, 1.0, 1.0, 1.0, 1.0, 1.0, 1.0, 1.0, 1.0, 1.0, 1.0, 1.0, 1.0, 1.0, 1.0])
me_walls.materials.append(mat_flat)
me_walls.update()
me_bedframe = bpy.data.meshes.new('BedFrame')
me_bedframe.from_pydata([(1.565, 1.565, 0.0), (1.565, 1.565, 2.324), (1.435, 1.565, 0.0), (1.435, 1.565, 2.324), (1.565, 1.46, 0.0), (1.565, 1.46, 2.324), (1.435, 1.46, 0.0), (1.565, 1.565, 1.947), (1.435, 1.565, 1.947), (1.435, 1.46, 1.947), (1.565, 1.46, 1.947), (-1.788, 1.565, 0.0), (-1.788, 1.565, 2.324), (-1.658, 1.565, 0.0), (-1.658, 1.565, 2.324), (-1.788, 1.46, 0.0), (-1.658, 1.46, 0.0), (-1.788, 1.565, 1.947), (-1.658, 1.565, 1.947), (-1.658, 1.46, 1.947), (-1.788, 1.46, 1.947), (1.565, -1.788, 0.0), (1.565, -1.788, 2.324), (1.435, -1.788, 0.0), (1.565, -1.683, 0.0), (1.565, -1.683, 2.324), (1.435, -1.683, 0.0), (1.565, -1.788, 1.947), (1.435, -1.788, 1.947), (1.435, -1.683, 1.947), (1.565, -1.683, 1.947), (-1.658, -1.788, 0.0), (-1.788, -1.683, 0.0), (-1.658, -1.683, 0.0), (-1.658, -1.788, 1.947), (-1.658, -1.683, 1.947), (-1.788, -1.683, 1.947)], [], [(8, 3, 1, 7), (9, 6, 4, 10), (7, 1, 5, 10), (0, 7, 10, 4), (2, 6, 9, 8), (2, 8, 7, 0), (8, 18, 14, 3), (5, 25, 30, 10), (18, 17, 12, 14), (19, 20, 15, 16), (13, 18, 19, 16), (13, 11, 17, 18), (29, 30, 24, 26), (27, 30, 25, 22), (21, 24, 30, 27), (23, 28, 29, 26), (35, 33, 32, 36), (31, 33, 35, 34)])
_uv = me_bedframe.uv_layers.new(name='UVMap')
_uv.uv.foreach_set('vector', [0.5845, 0.4167, 0.625, 0.4167, 0.625, 0.5, 0.5845, 0.5, 0.6408, 0.5833, 0.2917, 0.5833, 0.375, 0.5833, 0.5845, 0.5833, 0.5845, 0.5, 0.625, 0.5, 0.625, 0.5833, 0.5845, 0.5833, 0.375, 0.5, 0.5845, 0.5, 0.5845, 0.5833, 0.375, 0.5833, 0.2917, 0.5, 0.2917, 0.5833, 0.6408, 0.5833, 0.6408, 0.5, 0.375, 0.4167, 0.5845, 0.4167, 0.5845, 0.5, 0.375, 0.5, 0.6408, 0.5, 0.6408, 0.5, 0.625, 0.4167, 0.625, 0.4167, 0.625, 0.5833, 0.625, 0.5833, 0.5845, 0.5833, 0.5845, 0.5833, 0.5845, 0.4167, 0.5845, 0.5, 0.625, 0.5, 0.625, 0.4167, 0.6408, 0.5833, 0.5845, 0.5833, 0.375, 0.5833, 0.2917, 0.5833, 0.2917, 0.5, 0.6408, 0.5, 0.6408, 0.5833, 0.2917, 0.5833, 0.375, 0.4167, 0.375, 0.5, 0.5845, 0.5, 0.5845, 0.4167, 0.6408, 0.5833, 0.5845, 0.5833, 0.375, 0.5833, 0.2917, 0.5833, 0.5845, 0.5, 0.5845, 0.5833, 0.625, 0.5833, 0.625, 0.5, 0.375, 0.5, 0.375, 0.5833, 0.5845, 0.5833, 0.5845, 0.5, 0.2917, 0.5, 0.6408, 0.5, 0.6408, 0.5833, 0.2917, 0.5833, 0.6408, 0.5833, 0.2917, 0.5833, 0.375, 0.5833, 0.5845, 0.5833, 0.2917, 0.5, 0.2917, 0.5833, 0.6408, 0.5833, 0.6408, 0.5])
_ca = me_bedframe.color_attributes.new('Col', 'FLOAT_COLOR', 'POINT')
_ca.data.foreach_set('color', [0.004934, 0.004934, 0.004934, 1.0, 0.004934, 0.004934, 0.004934, 1.0, 0.004934, 0.004934, 0.004934, 1.0, 0.004934, 0.004934, 0.004934, 1.0, 0.004934, 0.004934, 0.004934, 1.0, 0.004934, 0.004934, 0.004934, 1.0, 0.004934, 0.004934, 0.004934, 1.0, 0.004934, 0.004934, 0.004934, 1.0, 0.004934, 0.004934, 0.004934, 1.0, 0.004934, 0.004934, 0.004934, 1.0, 0.004934, 0.004934, 0.004934, 1.0, 0.004934, 0.004934, 0.004934, 1.0, 0.004934, 0.004934, 0.004934, 1.0, 0.004934, 0.004934, 0.004934, 1.0, 0.004934, 0.004934, 0.004934, 1.0, 0.004934, 0.004934, 0.004934, 1.0, 0.004934, 0.004934, 0.004934, 1.0, 0.004934, 0.004934, 0.004934, 1.0, 0.004934, 0.004934, 0.004934, 1.0, 0.004934, 0.004934, 0.004934, 1.0, 0.004934, 0.004934, 0.004934, 1.0, 0.004934, 0.004934, 0.004934, 1.0, 0.004934, 0.004934, 0.004934, 1.0, 0.004934, 0.004934, 0.004934, 1.0, 0.004934, 0.004934, 0.004934, 1.0, 0.004934, 0.004934, 0.004934, 1.0, 0.004934, 0.004934, 0.004934, 1.0, 0.004934, 0.004934, 0.004934, 1.0, 0.004934, 0.004934, 0.004934, 1.0, 0.004934, 0.004934, 0.004934, 1.0, 0.004934, 0.004934, 0.004934, 1.0, 0.004934, 0.004934, 0.004934, 1.0, 0.004934, 0.004934, 0.004934, 1.0, 0.004934, 0.004934, 0.004934, 1.0, 0.004934, 0.004934, 0.004934, 1.0, 0.004934, 0.004934, 0.004934, 1.0, 0.004934, 0.004934, 0.004934, 1.0])
me_bedframe.materials.append(mat_flat)
me_bedframe.update()
me_matress = bpy.data.meshes.new('Matress')
me_matress.from_pydata([(-1.676, -1.676, 1.117), (-1.676, 1.676, 0.0), (-1.676, 1.676, 1.117), (1.676, -1.676, 0.0), (1.676, -1.676, 1.117), (1.676, 1.676, 0.0), (1.676, 1.676, 1.117), (-1.676, 1.676, 0.8118), (-1.676, 1.676, 0.732), (1.676, 1.676, 0.8118), (1.676, 1.676, 0.732), (1.676, -1.676, 0.8118), (1.676, -1.676, 0.732)], [], [(7, 2, 6, 9), (9, 6, 4, 11), (6, 2, 0, 4), (5, 10, 12, 3), (10, 9, 11, 12), (1, 8, 10, 5), (8, 7, 9, 10)])
_uv = me_matress.uv_layers.new(name='UVMap')
_uv.uv.foreach_set('vector', [0.5417, 0.25, 0.625, 0.25, 0.625, 0.5, 0.5417, 0.5, 0.5417, 0.5, 0.625, 0.5, 0.625, 0.75, 0.5417, 0.75, 0.625, 0.5, 0.875, 0.5, 0.875, 0.75, 0.625, 0.75, 0.375, 0.5, 0.4583, 0.5, 0.4583, 0.75, 0.375, 0.75, 0.4583, 0.5, 0.5417, 0.5, 0.5417, 0.75, 0.4583, 0.75, 0.375, 0.25, 0.4583, 0.25, 0.4583, 0.5, 0.375, 0.5, 0.4583, 0.25, 0.5417, 0.25, 0.5417, 0.5, 0.4583, 0.5])
_ca = me_matress.color_attributes.new('Col', 'FLOAT_COLOR', 'POINT')
_ca.data.foreach_set('color', [0.4794, 0.4793, 0.4793, 1.0, 0.02615, 0.02615, 0.02615, 1.0, 0.4794, 0.4793, 0.4793, 1.0, 0.02615, 0.02615, 0.02615, 1.0, 0.4794, 0.4793, 0.4793, 1.0, 0.02615, 0.02615, 0.02615, 1.0, 0.4794, 0.4793, 0.4793, 1.0, 0.2766, 0.2765, 0.2765, 1.0, 0.04024, 0.04023, 0.04023, 1.0, 0.2766, 0.2765, 0.2765, 1.0, 0.04024, 0.04023, 0.04023, 1.0, 0.2766, 0.2765, 0.2765, 1.0, 0.04024, 0.04023, 0.04023, 1.0])
me_matress.materials.append(mat_flat)
me_matress.use_paint_bone_selection = False
me_matress.use_paint_mask_vertex = True
me_matress.update()
me_floor = bpy.data.meshes.new('Floor')
me_floor.from_pydata([(-11.47, 2.835, 0.0), (8.257, -6.394, 0.0), (-11.47, -3.483, 0.0), (-6.803, -3.483, 0.0), (0.7561, -6.394, 0.0), (6.561, 2.835, 0.0), (8.257, -4.268, 0.0), (6.561, -4.268, 0.0), (0.7561, 0.5041, 0.0), (0.7561, -0.39, 0.0), (-6.803, 1.143, 0.0), (0.7561, 1.143, 0.0), (0.6334, 0.5041, 0.0), (0.6334, -0.39, 0.0), (0.6334, 0.8671, 0.0), (-2.719, 0.8671, 0.0), (0.6334, -2.486, 0.0), (-2.719, -2.486, 0.0)], [], [(5, 8, 9), (0, 2, 10), (2, 3, 10), (1, 6, 7), (9, 4, 7), (4, 1, 7), (17, 16, 13), (15, 17, 13), (9, 7, 5), (15, 13, 12), (13, 9, 12), (12, 14, 15), (5, 0, 11), (0, 10, 11), (8, 12, 9), (5, 11, 8)])
_uv = me_floor.uv_layers.new(name='UVMap')
_uv.uv.foreach_set('vector', [0.3535, 0.5, 0.2799, 0.5632, 0.2799, 0.5874, 0.125, 0.5, 0.125, 0.6712, 0.1841, 0.5458, 0.125, 0.6712, 0.1841, 0.6712, 0.1841, 0.5458, 0.375, 0.75, 0.375, 0.6924, 0.3535, 0.6924, 0.2799, 0.5874, 0.2799, 0.75, 0.3535, 0.6924, 0.2799, 0.75, 0.375, 0.75, 0.3535, 0.6924, 0.2799, 0.5874, 0.2799, 0.5874, 0.2799, 0.5874, 0.2799, 0.5632, 0.2799, 0.5874, 0.2799, 0.5874, 0.2799, 0.5874, 0.3535, 0.6924, 0.3535, 0.5, 0.2799, 0.5632, 0.2799, 0.5874, 0.2799, 0.5632, 0.2799, 0.5874, 0.2799, 0.5874, 0.2799, 0.5632, 0.2799, 0.5632, 0.2799, 0.5632, 0.2799, 0.5632, 0.3535, 0.5, 0.125, 0.5, 0.2799, 0.5458, 0.125, 0.5, 0.1841, 0.5458, 0.2799, 0.5458, 0.2799, 0.5632, 0.2799, 0.5632, 0.2799, 0.5874, 0.3535, 0.5, 0.2799, 0.5458, 0.2799, 0.5632])
_ca = me_floor.color_attributes.new('Col', 'FLOAT_COLOR', 'CORNER')
_ca.data.foreach_set('color', [0.2357, 0.2025, 0.09069, 1.0, 0.2357, 0.2025, 0.09069, 1.0, 0.2357, 0.2025, 0.09069, 1.0, 0.2357, 0.2025, 0.09069, 1.0, 0.2357, 0.2025, 0.09069, 1.0, 0.2357, 0.2025, 0.09069, 1.0, 0.2357, 0.2025, 0.09069, 1.0, 0.2357, 0.2025, 0.09069, 1.0, 0.2357, 0.2025, 0.09069, 1.0, 0.2357, 0.2025, 0.09069, 1.0, 0.2357, 0.2025, 0.09069, 1.0, 0.2357, 0.2025, 0.09069, 1.0, 0.2357, 0.2025, 0.09069, 1.0, 0.2357, 0.2025, 0.09069, 1.0, 0.2357, 0.2025, 0.09069, 1.0, 0.2357, 0.2025, 0.09069, 1.0, 0.2357, 0.2025, 0.09069, 1.0, 0.2357, 0.2025, 0.09069, 1.0, 0.2357, 0.2025, 0.09069, 1.0, 0.2357, 0.2025, 0.09069, 1.0, 0.2357, 0.2025, 0.09069, 1.0, 0.2357, 0.2025, 0.09069, 1.0, 0.2357, 0.2025, 0.09069, 1.0, 0.2357, 0.2025, 0.09069, 1.0, 0.2357, 0.2025, 0.09069, 1.0, 0.2357, 0.2025, 0.09069, 1.0, 0.2357, 0.2025, 0.09069, 1.0, 0.2357, 0.2025, 0.09069, 1.0, 0.2357, 0.2025, 0.09069, 1.0, 0.2357, 0.2025, 0.09069, 1.0, 0.2357, 0.2025, 0.09069, 1.0, 0.2357, 0.2025, 0.09069, 1.0, 0.2357, 0.2025, 0.09069, 1.0, 0.2357, 0.2025, 0.09069, 1.0, 0.2357, 0.2025, 0.09069, 1.0, 0.2357, 0.2025, 0.09069, 1.0, 0.2357, 0.2025, 0.09069, 1.0, 0.2357, 0.2025, 0.09069, 1.0, 0.2357, 0.2025, 0.09069, 1.0, 0.2357, 0.2025, 0.09069, 1.0, 0.2357, 0.2025, 0.09069, 1.0, 0.2357, 0.2025, 0.09069, 1.0, 0.2357, 0.2025, 0.09069, 1.0, 0.2357, 0.2025, 0.09069, 1.0, 0.2357, 0.2025, 0.09069, 1.0, 0.2357, 0.2025, 0.09069, 1.0, 0.2357, 0.2025, 0.09069, 1.0, 0.2357, 0.2025, 0.09069, 1.0])
_ca = me_floor.color_attributes.new('Alpha', 'FLOAT_COLOR', 'CORNER')
_ca.data.foreach_set('color', [1.0, 1.0, 1.0, 1.0, 1.0, 1.0, 1.0, 1.0, 1.0, 1.0, 1.0, 1.0, 1.0, 1.0, 1.0, 1.0, 1.0, 1.0, 1.0, 1.0, 1.0, 1.0, 1.0, 1.0, 1.0, 1.0, 1.0, 1.0, 1.0, 1.0, 1.0, 1.0, 1.0, 1.0, 1.0, 1.0, 1.0, 1.0, 1.0, 1.0, 1.0, 1.0, 1.0, 1.0, 1.0, 1.0, 1.0, 1.0, 1.0, 1.0, 1.0, 1.0, 1.0, 1.0, 1.0, 1.0, 1.0, 1.0, 1.0, 1.0, 1.0, 1.0, 1.0, 1.0, 1.0, 1.0, 1.0, 1.0, 1.0, 1.0, 1.0, 1.0, 1.0, 1.0, 1.0, 1.0, 1.0, 1.0, 1.0, 1.0, 1.0, 1.0, 1.0, 1.0, 1.0, 1.0, 1.0, 1.0, 1.0, 1.0, 1.0, 1.0, 1.0, 1.0, 1.0, 1.0, 1.0, 1.0, 1.0, 1.0, 1.0, 1.0, 1.0, 1.0, 1.0, 1.0, 1.0, 1.0, 1.0, 1.0, 1.0, 1.0, 1.0, 1.0, 1.0, 1.0, 1.0, 1.0, 1.0, 1.0, 1.0, 1.0, 1.0, 1.0, 1.0, 1.0, 1.0, 1.0, 1.0, 1.0, 1.0, 1.0, 1.0, 1.0, 1.0, 1.0, 1.0, 1.0, 1.0, 1.0, 1.0, 1.0, 1.0, 1.0, 1.0, 1.0, 1.0, 1.0, 1.0, 1.0, 1.0, 1.0, 1.0, 1.0, 1.0, 1.0, 1.0, 1.0, 1.0, 1.0, 1.0, 1.0, 1.0, 1.0, 1.0, 1.0, 1.0, 1.0, 1.0, 1.0, 1.0, 1.0, 1.0, 1.0, 1.0, 1.0, 1.0, 1.0, 1.0, 1.0, 1.0, 1.0, 1.0, 1.0, 1.0, 1.0, 1.0, 1.0, 1.0, 1.0, 1.0, 1.0])
me_floor.materials.append(mat_flat)
me_floor.update()
me_ceiling = bpy.data.meshes.new('Ceiling')
me_ceiling.from_pydata([(-11.47, 2.835, 0.0), (8.257, -6.394, 0.0), (-11.47, -3.483, 0.0), (-6.803, -3.483, 0.0), (0.7561, -6.394, 0.0), (6.561, 2.835, 0.0), (8.257, -4.268, 0.0), (6.561, -4.268, 0.0), (0.7561, 0.5041, 0.0), (0.7561, -0.39, 0.0), (-6.803, 1.143, 0.0), (0.7561, 1.143, 0.0), (0.6334, 0.5041, 0.0), (0.6334, -0.39, 0.0), (0.6334, 0.8671, 0.0), (-2.719, 0.8671, 0.0), (0.6334, -2.486, 0.0), (-2.719, -2.486, 0.0)], [], [(5, 9, 8), (0, 10, 2), (2, 10, 3), (1, 7, 6), (9, 7, 4), (4, 7, 1), (17, 13, 16), (15, 13, 17), (9, 5, 7), (15, 12, 13), (13, 12, 9), (12, 15, 14), (5, 11, 0), (0, 11, 10), (8, 9, 12), (5, 8, 11)])
_uv = me_ceiling.uv_layers.new(name='UVMap')
_uv.uv.foreach_set('vector', [0.3535, 0.5, 0.2799, 0.5874, 0.2799, 0.5632, 0.125, 0.5, 0.1841, 0.5458, 0.125, 0.6712, 0.125, 0.6712, 0.1841, 0.5458, 0.1841, 0.6712, 0.375, 0.75, 0.3535, 0.6924, 0.375, 0.6924, 0.2799, 0.5874, 0.3535, 0.6924, 0.2799, 0.75, 0.2799, 0.75, 0.3535, 0.6924, 0.375, 0.75, 0.2799, 0.5874, 0.2799, 0.5874, 0.2799, 0.5874, 0.2799, 0.5632, 0.2799, 0.5874, 0.2799, 0.5874, 0.2799, 0.5874, 0.3535, 0.5, 0.3535, 0.6924, 0.2799, 0.5632, 0.2799, 0.5632, 0.2799, 0.5874, 0.2799, 0.5874, 0.2799, 0.5632, 0.2799, 0.5874, 0.2799, 0.5632, 0.2799, 0.5632, 0.2799, 0.5632, 0.3535, 0.5, 0.2799, 0.5458, 0.125, 0.5, 0.125, 0.5, 0.2799, 0.5458, 0.1841, 0.5458, 0.2799, 0.5632, 0.2799, 0.5874, 0.2799, 0.5632, 0.3535, 0.5, 0.2799, 0.5632, 0.2799, 0.5458])
_ca = me_ceiling.color_attributes.new('Col', 'FLOAT_COLOR', 'POINT')
_ca.data.foreach_set('color', [0.4852, 0.4735, 0.4396, 1.0, 0.4852, 0.4735, 0.4396, 1.0, 0.4852, 0.4735, 0.4396, 1.0, 0.4852, 0.4735, 0.4396, 1.0, 0.4852, 0.4735, 0.4396, 1.0, 0.4852, 0.4735, 0.4396, 1.0, 0.4852, 0.4735, 0.4396, 1.0, 0.4852, 0.4735, 0.4396, 1.0, 0.4852, 0.4735, 0.4396, 1.0, 0.4852, 0.4735, 0.4396, 1.0, 0.4852, 0.4735, 0.4396, 1.0, 0.4852, 0.4735, 0.4396, 1.0, 0.4852, 0.4735, 0.4396, 1.0, 0.4852, 0.4735, 0.4396, 1.0, 0.4852, 0.4735, 0.4396, 1.0, 0.4852, 0.4735, 0.4396, 1.0, 0.4852, 0.4735, 0.4396, 1.0, 0.4852, 0.4735, 0.4396, 1.0])
me_ceiling.materials.append(mat_flat)
me_ceiling.update()

# ---- objects
ob_walls = bpy.data.objects.new('Walls', me_walls)
ob_bedframe = bpy.data.objects.new('BedFrame', me_bedframe)
ob_matress = bpy.data.objects.new('Matress', me_matress)
ob_floor = bpy.data.objects.new('Floor', me_floor)
ob_ceiling = bpy.data.objects.new('Ceiling', me_ceiling)

# ---- transforms, parenting, visibility, modifiers, constraints
ob_walls.location = (0.0, 0.0, 0.0)
ob_walls.visible_shadow = False
ob_bedframe.location = (-1.907, -1.415, 0.0)
ob_bedframe.scale = (0.4545, 0.5985, 0.1475)
ob_bedframe.visible_shadow = False
ob_matress.location = (-1.957, -1.482, 0.3429)
ob_matress.scale = (0.4545, 0.5985, 0.2842)
ob_matress.visible_shadow = False
ob_floor.location = (0.0, 0.0, 0.0)
ob_floor.visible_shadow = False
ob_ceiling.location = (0.0, 0.0, 2.324)
ob_ceiling.visible_shadow = False

# ---- collection membership
scene.collection.objects.link(ob_walls)
scene.collection.objects.link(ob_bedframe)
scene.collection.objects.link(ob_matress)
scene.collection.objects.link(ob_floor)
scene.collection.objects.link(ob_ceiling)

# ---- scene / render settings (as saved in the file)
scene.frame_start = 1; scene.frame_end = 250; scene.frame_set(17)
scene.render.engine = 'BLENDER_EEVEE_NEXT'
scene.cycles.sampling_pattern = 'TABULATED_SOBOL'
bpy.context.view_layer.update()

# ---- added for rendering (the .blend has no active camera and no usable light): camera, sun
cam_auto = bpy.data.cameras.new('AutoCamera')
cam_auto.lens = 50.0
cam_auto.sensor_width = 36.0
cam_auto.clip_end = 1000.0
ob_auto_camera = bpy.data.objects.new('AutoCamera', cam_auto)
scene.collection.objects.link(ob_auto_camera)
ob_auto_camera.location = (18.659, -26.0981, 17.3747)
ob_auto_camera.rotation_euler = (1.09748, -7.21219e-08, 0.694738)
scene.camera = ob_auto_camera
light_auto_sun = bpy.data.lights.new('AutoSun', 'SUN')
light_auto_sun.energy = 3.0
light_auto_sun.angle = 0.0523599
ob_auto_sun = bpy.data.objects.new('AutoSun', light_auto_sun)
scene.collection.objects.link(ob_auto_sun)
ob_auto_sun.rotation_euler = (0.872665, 0.174533, 0.523599)
bpy.context.view_layer.update()
